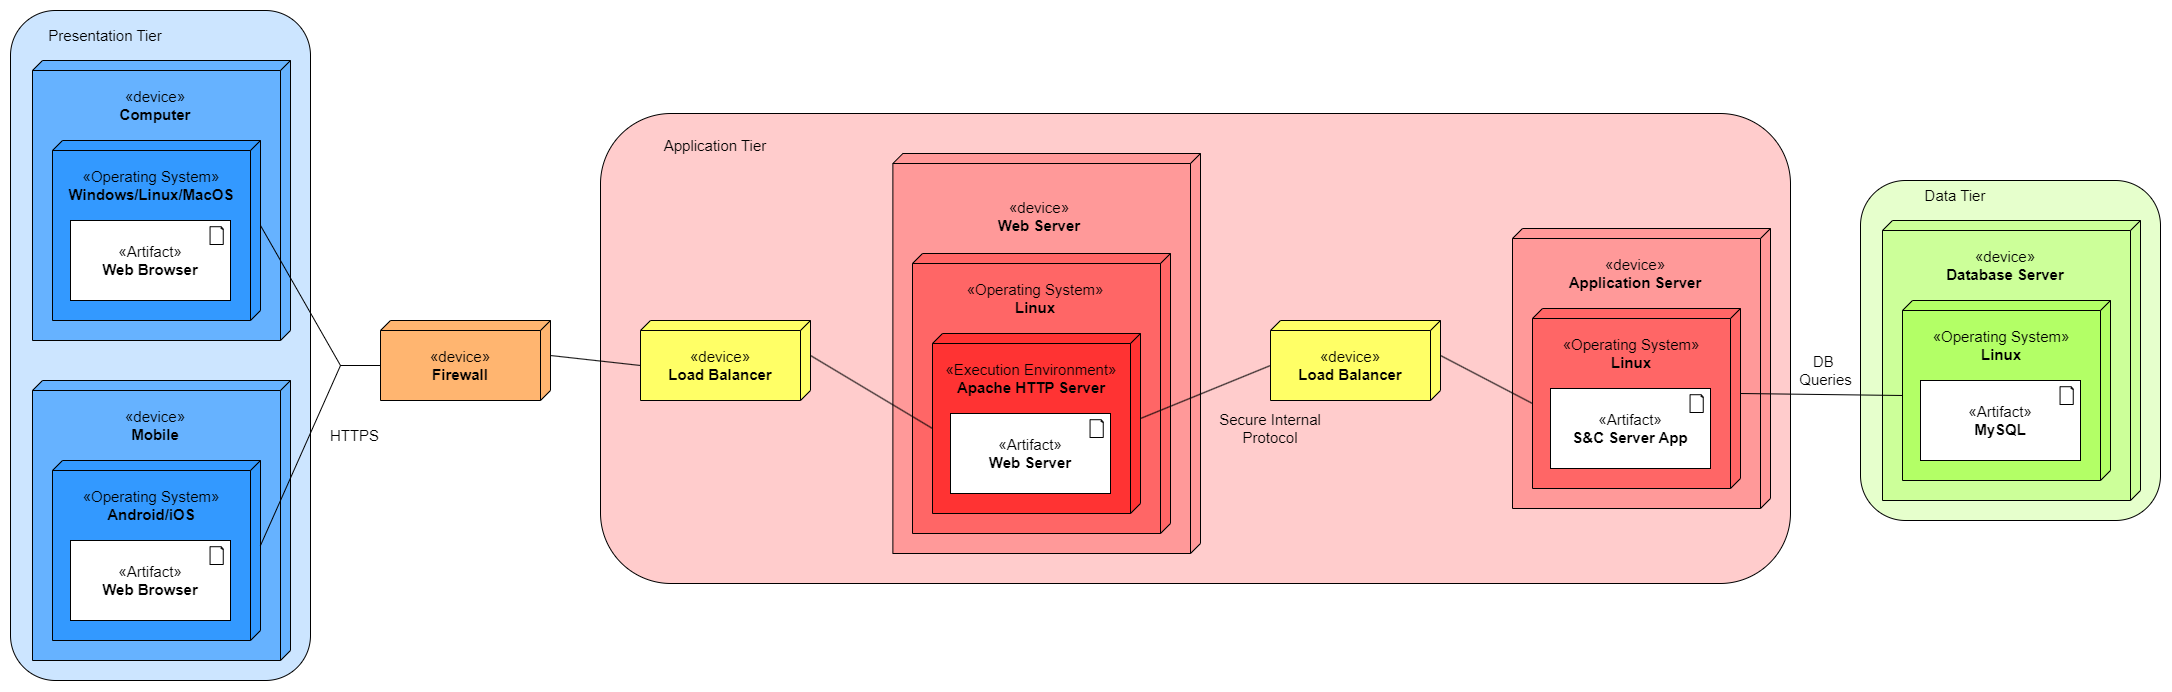

The diagram above was exported from draw.io. Its source (the exported page's mxGraphModel, read from the mxfile embedded in the PNG):
<mxGraphModel dx="1068" dy="879" grid="1" gridSize="10" guides="1" tooltips="1" connect="1" arrows="1" fold="1" page="1" pageScale="1" pageWidth="827" pageHeight="1169" math="0" shadow="0">
  <root>
    <mxCell id="0" />
    <mxCell id="1" parent="0" />
    <mxCell id="wmRDZNWo4NrBw8U9eAk2-76" value="" style="rounded=1;whiteSpace=wrap;html=1;fillColor=#CCE5FF;fontSize=15;" vertex="1" parent="1">
      <mxGeometry x="70" y="290" width="300" height="670" as="geometry" />
    </mxCell>
    <mxCell id="wmRDZNWo4NrBw8U9eAk2-26" value="" style="group;fontSize=15;" vertex="1" connectable="0" parent="1">
      <mxGeometry x="90" y="660" width="260" height="280" as="geometry" />
    </mxCell>
    <mxCell id="wmRDZNWo4NrBw8U9eAk2-19" value="" style="verticalAlign=top;align=center;spacingTop=8;spacingLeft=2;spacingRight=12;shape=cube;size=10;direction=south;fontStyle=4;html=1;whiteSpace=wrap;fillColor=#66B2FF;fontSize=15;" vertex="1" parent="wmRDZNWo4NrBw8U9eAk2-26">
      <mxGeometry x="2" width="258" height="280" as="geometry" />
    </mxCell>
    <mxCell id="wmRDZNWo4NrBw8U9eAk2-20" value="" style="verticalAlign=top;align=left;spacingTop=8;spacingLeft=2;spacingRight=12;shape=cube;size=10;direction=south;fontStyle=4;html=1;whiteSpace=wrap;fillColor=#3399FF;fontSize=15;" vertex="1" parent="wmRDZNWo4NrBw8U9eAk2-26">
      <mxGeometry x="22" y="80" width="208" height="180" as="geometry" />
    </mxCell>
    <mxCell id="wmRDZNWo4NrBw8U9eAk2-21" value="" style="group;fontSize=15;" vertex="1" connectable="0" parent="wmRDZNWo4NrBw8U9eAk2-26">
      <mxGeometry x="40" y="160" width="160" height="80" as="geometry" />
    </mxCell>
    <mxCell id="wmRDZNWo4NrBw8U9eAk2-22" value="«Artifact»&lt;br&gt;&lt;b&gt;Web Browser&lt;/b&gt;" style="html=1;dropTarget=0;whiteSpace=wrap;fontSize=15;" vertex="1" parent="wmRDZNWo4NrBw8U9eAk2-21">
      <mxGeometry width="160" height="80" as="geometry" />
    </mxCell>
    <mxCell id="wmRDZNWo4NrBw8U9eAk2-23" value="" style="whiteSpace=wrap;html=1;shape=mxgraph.basic.document;fontSize=15;" vertex="1" parent="wmRDZNWo4NrBw8U9eAk2-21">
      <mxGeometry x="139.55555555555554" y="6.222222222222221" width="13.333333333333332" height="17.77777777777778" as="geometry" />
    </mxCell>
    <mxCell id="wmRDZNWo4NrBw8U9eAk2-24" value="«Operating System»&lt;div&gt;&lt;b&gt;Android/iOS&lt;/b&gt;&lt;/div&gt;" style="text;html=1;align=center;verticalAlign=middle;whiteSpace=wrap;rounded=0;fontSize=15;" vertex="1" parent="wmRDZNWo4NrBw8U9eAk2-26">
      <mxGeometry x="22" y="110" width="198" height="30" as="geometry" />
    </mxCell>
    <mxCell id="wmRDZNWo4NrBw8U9eAk2-25" value="«device»&lt;div&gt;&lt;b&gt;Mobile&lt;/b&gt;&lt;/div&gt;" style="text;html=1;align=center;verticalAlign=middle;whiteSpace=wrap;rounded=0;fontSize=15;" vertex="1" parent="wmRDZNWo4NrBw8U9eAk2-26">
      <mxGeometry y="30" width="250" height="30" as="geometry" />
    </mxCell>
    <mxCell id="wmRDZNWo4NrBw8U9eAk2-27" value="" style="group;fillColor=#CCE5FF;fontSize=15;" vertex="1" connectable="0" parent="1">
      <mxGeometry x="90" y="340" width="260" height="280" as="geometry" />
    </mxCell>
    <mxCell id="wmRDZNWo4NrBw8U9eAk2-1" value="" style="verticalAlign=top;align=center;spacingTop=8;spacingLeft=2;spacingRight=12;shape=cube;size=10;direction=south;fontStyle=4;html=1;whiteSpace=wrap;fillColor=#66B2FF;fontSize=15;" vertex="1" parent="wmRDZNWo4NrBw8U9eAk2-27">
      <mxGeometry x="2" width="258" height="280" as="geometry" />
    </mxCell>
    <mxCell id="wmRDZNWo4NrBw8U9eAk2-3" value="" style="verticalAlign=top;align=left;spacingTop=8;spacingLeft=2;spacingRight=12;shape=cube;size=10;direction=south;fontStyle=4;html=1;whiteSpace=wrap;fillColor=#3399FF;fontSize=15;" vertex="1" parent="wmRDZNWo4NrBw8U9eAk2-27">
      <mxGeometry x="22" y="80" width="208" height="180" as="geometry" />
    </mxCell>
    <mxCell id="wmRDZNWo4NrBw8U9eAk2-16" value="" style="group;fontSize=15;" vertex="1" connectable="0" parent="wmRDZNWo4NrBw8U9eAk2-27">
      <mxGeometry x="40" y="160" width="160" height="80" as="geometry" />
    </mxCell>
    <mxCell id="wmRDZNWo4NrBw8U9eAk2-7" value="&lt;font&gt;«Artifact»&lt;br&gt;&lt;b&gt;Web Browser&lt;/b&gt;&lt;/font&gt;" style="html=1;dropTarget=0;whiteSpace=wrap;fontSize=15;" vertex="1" parent="wmRDZNWo4NrBw8U9eAk2-16">
      <mxGeometry width="160" height="80" as="geometry" />
    </mxCell>
    <mxCell id="wmRDZNWo4NrBw8U9eAk2-9" value="" style="whiteSpace=wrap;html=1;shape=mxgraph.basic.document;fontSize=15;" vertex="1" parent="wmRDZNWo4NrBw8U9eAk2-16">
      <mxGeometry x="139.55555555555554" y="6.222222222222221" width="13.333333333333332" height="17.77777777777778" as="geometry" />
    </mxCell>
    <mxCell id="wmRDZNWo4NrBw8U9eAk2-17" value="&lt;font&gt;«Operating System»&lt;/font&gt;&lt;div&gt;&lt;b&gt;&lt;font&gt;Windows/Linux/MacOS&lt;/font&gt;&lt;/b&gt;&lt;/div&gt;" style="text;html=1;align=center;verticalAlign=middle;whiteSpace=wrap;rounded=0;fontSize=15;" vertex="1" parent="wmRDZNWo4NrBw8U9eAk2-27">
      <mxGeometry x="22" y="110" width="198" height="30" as="geometry" />
    </mxCell>
    <mxCell id="wmRDZNWo4NrBw8U9eAk2-18" value="&lt;font&gt;«device»&lt;/font&gt;&lt;div&gt;&lt;b&gt;&lt;font&gt;Computer&lt;/font&gt;&lt;/b&gt;&lt;/div&gt;" style="text;html=1;align=center;verticalAlign=middle;whiteSpace=wrap;rounded=0;fontSize=15;" vertex="1" parent="wmRDZNWo4NrBw8U9eAk2-27">
      <mxGeometry y="30" width="250" height="30" as="geometry" />
    </mxCell>
    <mxCell id="wmRDZNWo4NrBw8U9eAk2-29" value="" style="group;fontSize=15;" vertex="1" connectable="0" parent="1">
      <mxGeometry x="440" y="600" width="170" height="80" as="geometry" />
    </mxCell>
    <mxCell id="wmRDZNWo4NrBw8U9eAk2-5" value="" style="verticalAlign=top;align=left;spacingTop=8;spacingLeft=2;spacingRight=12;shape=cube;size=10;direction=south;fontStyle=4;html=1;whiteSpace=wrap;fillColor=#FFB570;fontSize=15;" vertex="1" parent="wmRDZNWo4NrBw8U9eAk2-29">
      <mxGeometry width="170" height="80" as="geometry" />
    </mxCell>
    <mxCell id="wmRDZNWo4NrBw8U9eAk2-28" value="«device»&lt;div&gt;&lt;b&gt;Firewall&lt;/b&gt;&lt;/div&gt;" style="text;html=1;align=center;verticalAlign=middle;whiteSpace=wrap;rounded=0;fontSize=15;" vertex="1" parent="wmRDZNWo4NrBw8U9eAk2-29">
      <mxGeometry y="30" width="160" height="30" as="geometry" />
    </mxCell>
    <mxCell id="wmRDZNWo4NrBw8U9eAk2-33" value="" style="group;fontSize=15;" vertex="1" connectable="0" parent="1">
      <mxGeometry x="970" y="533" width="890" height="330" as="geometry" />
    </mxCell>
    <mxCell id="wmRDZNWo4NrBw8U9eAk2-77" value="" style="rounded=1;whiteSpace=wrap;html=1;fillColor=#FFCCCC;fontSize=15;" vertex="1" parent="wmRDZNWo4NrBw8U9eAk2-33">
      <mxGeometry x="-310" y="-140" width="1190" height="470" as="geometry" />
    </mxCell>
    <mxCell id="wmRDZNWo4NrBw8U9eAk2-68" value="" style="group;fontSize=15;" vertex="1" connectable="0" parent="wmRDZNWo4NrBw8U9eAk2-33">
      <mxGeometry x="-20" y="-60" width="310" height="360" as="geometry" />
    </mxCell>
    <mxCell id="wmRDZNWo4NrBw8U9eAk2-69" value="" style="verticalAlign=top;align=center;spacingTop=8;spacingLeft=2;spacingRight=12;shape=cube;size=10;direction=south;fontStyle=4;html=1;whiteSpace=wrap;fillColor=#FF9999;fontSize=15;" vertex="1" parent="wmRDZNWo4NrBw8U9eAk2-68">
      <mxGeometry x="2.3837931034482756" y="-40" width="307.6162068965517" height="400" as="geometry" />
    </mxCell>
    <mxCell id="wmRDZNWo4NrBw8U9eAk2-75" value="«device»&lt;div&gt;&lt;b&gt;Web Server&lt;/b&gt;&lt;/div&gt;" style="text;html=1;align=center;verticalAlign=middle;whiteSpace=wrap;rounded=0;fontSize=15;" vertex="1" parent="wmRDZNWo4NrBw8U9eAk2-68">
      <mxGeometry y="4.4285714285714235" width="298.0769230769231" height="36.42857142857142" as="geometry" />
    </mxCell>
    <mxCell id="wmRDZNWo4NrBw8U9eAk2-34" value="" style="verticalAlign=top;align=center;spacingTop=8;spacingLeft=2;spacingRight=12;shape=cube;size=10;direction=south;fontStyle=4;html=1;whiteSpace=wrap;fillColor=#FF6666;fontSize=15;" vertex="1" parent="wmRDZNWo4NrBw8U9eAk2-33">
      <mxGeometry x="2" width="258" height="280" as="geometry" />
    </mxCell>
    <mxCell id="wmRDZNWo4NrBw8U9eAk2-35" value="" style="verticalAlign=top;align=left;spacingTop=8;spacingLeft=2;spacingRight=12;shape=cube;size=10;direction=south;fontStyle=4;html=1;whiteSpace=wrap;fillColor=#FF3333;fontSize=15;" vertex="1" parent="wmRDZNWo4NrBw8U9eAk2-33">
      <mxGeometry x="22" y="80" width="208" height="180" as="geometry" />
    </mxCell>
    <mxCell id="wmRDZNWo4NrBw8U9eAk2-36" value="" style="group;fontSize=15;" vertex="1" connectable="0" parent="wmRDZNWo4NrBw8U9eAk2-33">
      <mxGeometry x="40" y="160" width="160" height="80" as="geometry" />
    </mxCell>
    <mxCell id="wmRDZNWo4NrBw8U9eAk2-37" value="«Artifact»&lt;div&gt;&lt;b&gt;Web Server&lt;/b&gt;&lt;/div&gt;" style="html=1;dropTarget=0;whiteSpace=wrap;fontSize=15;" vertex="1" parent="wmRDZNWo4NrBw8U9eAk2-36">
      <mxGeometry width="160" height="80" as="geometry" />
    </mxCell>
    <mxCell id="wmRDZNWo4NrBw8U9eAk2-38" value="" style="whiteSpace=wrap;html=1;shape=mxgraph.basic.document;fontSize=15;" vertex="1" parent="wmRDZNWo4NrBw8U9eAk2-36">
      <mxGeometry x="139.55555555555554" y="6.222222222222221" width="13.333333333333332" height="17.77777777777778" as="geometry" />
    </mxCell>
    <mxCell id="wmRDZNWo4NrBw8U9eAk2-39" value="«Execution Environment»&lt;div&gt;&lt;b&gt;Apache HTTP Server&lt;/b&gt;&lt;/div&gt;" style="text;html=1;align=center;verticalAlign=middle;whiteSpace=wrap;rounded=0;fontSize=15;" vertex="1" parent="wmRDZNWo4NrBw8U9eAk2-33">
      <mxGeometry x="22" y="110" width="198" height="30" as="geometry" />
    </mxCell>
    <mxCell id="wmRDZNWo4NrBw8U9eAk2-40" value="«Operating System»&lt;div&gt;&lt;b&gt;Linux&lt;/b&gt;&lt;/div&gt;" style="text;html=1;align=center;verticalAlign=middle;whiteSpace=wrap;rounded=0;fontSize=15;" vertex="1" parent="wmRDZNWo4NrBw8U9eAk2-33">
      <mxGeometry y="30" width="250" height="30" as="geometry" />
    </mxCell>
    <mxCell id="wmRDZNWo4NrBw8U9eAk2-88" value="Secure Internal Protocol" style="text;html=1;align=center;verticalAlign=middle;whiteSpace=wrap;rounded=0;fontSize=15;" vertex="1" parent="wmRDZNWo4NrBw8U9eAk2-33">
      <mxGeometry x="290" y="160" width="140" height="30" as="geometry" />
    </mxCell>
    <mxCell id="wmRDZNWo4NrBw8U9eAk2-90" value="Application Tier" style="text;html=1;align=center;verticalAlign=middle;whiteSpace=wrap;rounded=0;fontSize=15;" vertex="1" parent="wmRDZNWo4NrBw8U9eAk2-33">
      <mxGeometry x="-270" y="-123" width="150" height="30" as="geometry" />
    </mxCell>
    <mxCell id="wmRDZNWo4NrBw8U9eAk2-41" value="" style="group;fontSize=15;" vertex="1" connectable="0" parent="1">
      <mxGeometry x="1570" y="508" width="260" height="280" as="geometry" />
    </mxCell>
    <mxCell id="wmRDZNWo4NrBw8U9eAk2-42" value="" style="verticalAlign=top;align=center;spacingTop=8;spacingLeft=2;spacingRight=12;shape=cube;size=10;direction=south;fontStyle=4;html=1;whiteSpace=wrap;fillColor=#FF9999;fontSize=15;" vertex="1" parent="wmRDZNWo4NrBw8U9eAk2-41">
      <mxGeometry x="2" width="258" height="280" as="geometry" />
    </mxCell>
    <mxCell id="wmRDZNWo4NrBw8U9eAk2-43" value="" style="verticalAlign=top;align=left;spacingTop=8;spacingLeft=2;spacingRight=12;shape=cube;size=10;direction=south;fontStyle=4;html=1;whiteSpace=wrap;fillColor=#FF6666;fontSize=15;" vertex="1" parent="wmRDZNWo4NrBw8U9eAk2-41">
      <mxGeometry x="22" y="80" width="208" height="180" as="geometry" />
    </mxCell>
    <mxCell id="wmRDZNWo4NrBw8U9eAk2-44" value="" style="group;fontSize=15;" vertex="1" connectable="0" parent="wmRDZNWo4NrBw8U9eAk2-41">
      <mxGeometry x="40" y="160" width="160" height="80" as="geometry" />
    </mxCell>
    <mxCell id="wmRDZNWo4NrBw8U9eAk2-45" value="«Artifact»&lt;br&gt;&lt;b&gt;S&amp;amp;C Server App&lt;/b&gt;" style="html=1;dropTarget=0;whiteSpace=wrap;fontSize=15;" vertex="1" parent="wmRDZNWo4NrBw8U9eAk2-44">
      <mxGeometry width="160" height="80" as="geometry" />
    </mxCell>
    <mxCell id="wmRDZNWo4NrBw8U9eAk2-46" value="" style="whiteSpace=wrap;html=1;shape=mxgraph.basic.document;fontSize=15;" vertex="1" parent="wmRDZNWo4NrBw8U9eAk2-44">
      <mxGeometry x="139.55555555555554" y="6.222222222222221" width="13.333333333333332" height="17.77777777777778" as="geometry" />
    </mxCell>
    <mxCell id="wmRDZNWo4NrBw8U9eAk2-47" value="«Operating System»&lt;div&gt;&lt;b&gt;Linux&lt;/b&gt;&lt;/div&gt;" style="text;html=1;align=center;verticalAlign=middle;whiteSpace=wrap;rounded=0;fontSize=15;" vertex="1" parent="wmRDZNWo4NrBw8U9eAk2-41">
      <mxGeometry x="22" y="110" width="198" height="30" as="geometry" />
    </mxCell>
    <mxCell id="wmRDZNWo4NrBw8U9eAk2-48" value="«device»&lt;div&gt;&lt;b&gt;Application Server&lt;/b&gt;&lt;/div&gt;" style="text;html=1;align=center;verticalAlign=middle;whiteSpace=wrap;rounded=0;fontSize=15;" vertex="1" parent="wmRDZNWo4NrBw8U9eAk2-41">
      <mxGeometry y="30" width="250" height="30" as="geometry" />
    </mxCell>
    <mxCell id="wmRDZNWo4NrBw8U9eAk2-49" value="" style="group;fontSize=15;" vertex="1" connectable="0" parent="1">
      <mxGeometry x="1330" y="600" width="170" height="80" as="geometry" />
    </mxCell>
    <mxCell id="wmRDZNWo4NrBw8U9eAk2-50" value="" style="verticalAlign=top;align=left;spacingTop=8;spacingLeft=2;spacingRight=12;shape=cube;size=10;direction=south;fontStyle=4;html=1;whiteSpace=wrap;fillColor=#FFFF66;fontSize=15;" vertex="1" parent="wmRDZNWo4NrBw8U9eAk2-49">
      <mxGeometry width="170" height="80" as="geometry" />
    </mxCell>
    <mxCell id="wmRDZNWo4NrBw8U9eAk2-51" value="«device»&lt;div&gt;&lt;b&gt;Load Balancer&lt;/b&gt;&lt;/div&gt;" style="text;html=1;align=center;verticalAlign=middle;whiteSpace=wrap;rounded=0;fontSize=15;" vertex="1" parent="wmRDZNWo4NrBw8U9eAk2-49">
      <mxGeometry y="30" width="160" height="30" as="geometry" />
    </mxCell>
    <mxCell id="wmRDZNWo4NrBw8U9eAk2-52" value="" style="group;fontSize=15;" vertex="1" connectable="0" parent="1">
      <mxGeometry x="1940" y="500" width="280" height="300" as="geometry" />
    </mxCell>
    <mxCell id="wmRDZNWo4NrBw8U9eAk2-78" value="" style="rounded=1;whiteSpace=wrap;html=1;fillColor=#E6FFCC;fontSize=15;" vertex="1" parent="wmRDZNWo4NrBw8U9eAk2-52">
      <mxGeometry x="-20" y="-40" width="300" height="340" as="geometry" />
    </mxCell>
    <mxCell id="wmRDZNWo4NrBw8U9eAk2-53" value="" style="verticalAlign=top;align=center;spacingTop=8;spacingLeft=2;spacingRight=12;shape=cube;size=10;direction=south;fontStyle=4;html=1;whiteSpace=wrap;fillColor=#CCFF99;fontSize=15;" vertex="1" parent="wmRDZNWo4NrBw8U9eAk2-52">
      <mxGeometry x="2" width="258" height="280" as="geometry" />
    </mxCell>
    <mxCell id="wmRDZNWo4NrBw8U9eAk2-54" value="" style="verticalAlign=top;align=left;spacingTop=8;spacingLeft=2;spacingRight=12;shape=cube;size=10;direction=south;fontStyle=4;html=1;whiteSpace=wrap;fillColor=#B3FF66;fontSize=15;" vertex="1" parent="wmRDZNWo4NrBw8U9eAk2-52">
      <mxGeometry x="22" y="80" width="208" height="180" as="geometry" />
    </mxCell>
    <mxCell id="wmRDZNWo4NrBw8U9eAk2-55" value="" style="group;fontSize=15;" vertex="1" connectable="0" parent="wmRDZNWo4NrBw8U9eAk2-52">
      <mxGeometry x="40" y="160" width="160" height="80" as="geometry" />
    </mxCell>
    <mxCell id="wmRDZNWo4NrBw8U9eAk2-56" value="«Artifact»&lt;br&gt;&lt;b&gt;MySQL&lt;/b&gt;" style="html=1;dropTarget=0;whiteSpace=wrap;fontSize=15;" vertex="1" parent="wmRDZNWo4NrBw8U9eAk2-55">
      <mxGeometry width="160" height="80" as="geometry" />
    </mxCell>
    <mxCell id="wmRDZNWo4NrBw8U9eAk2-57" value="" style="whiteSpace=wrap;html=1;shape=mxgraph.basic.document;fontSize=15;" vertex="1" parent="wmRDZNWo4NrBw8U9eAk2-55">
      <mxGeometry x="139.55555555555554" y="6.222222222222221" width="13.333333333333332" height="17.77777777777778" as="geometry" />
    </mxCell>
    <mxCell id="wmRDZNWo4NrBw8U9eAk2-58" value="«Operating System»&lt;div&gt;&lt;b&gt;Linux&lt;/b&gt;&lt;/div&gt;" style="text;html=1;align=center;verticalAlign=middle;whiteSpace=wrap;rounded=0;fontSize=15;" vertex="1" parent="wmRDZNWo4NrBw8U9eAk2-52">
      <mxGeometry x="22" y="110" width="198" height="30" as="geometry" />
    </mxCell>
    <mxCell id="wmRDZNWo4NrBw8U9eAk2-59" value="«device»&lt;div&gt;&lt;b&gt;Database Server&lt;/b&gt;&lt;/div&gt;" style="text;html=1;align=center;verticalAlign=middle;whiteSpace=wrap;rounded=0;fontSize=15;" vertex="1" parent="wmRDZNWo4NrBw8U9eAk2-52">
      <mxGeometry y="30" width="250" height="30" as="geometry" />
    </mxCell>
    <mxCell id="wmRDZNWo4NrBw8U9eAk2-92" value="Data Tier" style="text;html=1;align=center;verticalAlign=middle;whiteSpace=wrap;rounded=0;fontSize=15;" vertex="1" parent="wmRDZNWo4NrBw8U9eAk2-52">
      <mxGeometry y="-40" width="150" height="30" as="geometry" />
    </mxCell>
    <mxCell id="wmRDZNWo4NrBw8U9eAk2-79" value="" style="endArrow=none;html=1;rounded=0;exitX=0;exitY=0;exitDx=85;exitDy=0;exitPerimeter=0;entryX=0;entryY=0;entryDx=45;entryDy=170;entryPerimeter=0;fontSize=15;" edge="1" parent="1" source="wmRDZNWo4NrBw8U9eAk2-3" target="wmRDZNWo4NrBw8U9eAk2-5">
      <mxGeometry width="50" height="50" relative="1" as="geometry">
        <mxPoint x="870" y="500" as="sourcePoint" />
        <mxPoint x="920" y="450" as="targetPoint" />
        <Array as="points">
          <mxPoint x="400" y="645" />
        </Array>
      </mxGeometry>
    </mxCell>
    <mxCell id="wmRDZNWo4NrBw8U9eAk2-81" value="" style="endArrow=none;html=1;rounded=0;exitX=0;exitY=0;exitDx=85;exitDy=0;exitPerimeter=0;entryX=0;entryY=0.5;entryDx=0;entryDy=0;fontSize=15;" edge="1" parent="1" source="wmRDZNWo4NrBw8U9eAk2-20" target="wmRDZNWo4NrBw8U9eAk2-28">
      <mxGeometry width="50" height="50" relative="1" as="geometry">
        <mxPoint x="380" y="780" as="sourcePoint" />
        <mxPoint x="400" y="650" as="targetPoint" />
        <Array as="points">
          <mxPoint x="400" y="645" />
        </Array>
      </mxGeometry>
    </mxCell>
    <mxCell id="wmRDZNWo4NrBw8U9eAk2-82" value="" style="endArrow=none;html=1;rounded=0;entryX=0;entryY=0;entryDx=45;entryDy=170;entryPerimeter=0;exitX=0;exitY=0;exitDx=35;exitDy=0;exitPerimeter=0;fontSize=15;" edge="1" parent="1" source="wmRDZNWo4NrBw8U9eAk2-5" target="wmRDZNWo4NrBw8U9eAk2-31">
      <mxGeometry width="50" height="50" relative="1" as="geometry">
        <mxPoint x="620" y="675" as="sourcePoint" />
        <mxPoint x="670" y="625" as="targetPoint" />
      </mxGeometry>
    </mxCell>
    <mxCell id="wmRDZNWo4NrBw8U9eAk2-83" value="" style="endArrow=none;html=1;rounded=0;entryX=0;entryY=0;entryDx=95;entryDy=208;entryPerimeter=0;exitX=0;exitY=0;exitDx=35;exitDy=0;exitPerimeter=0;fontSize=15;" edge="1" parent="1" source="wmRDZNWo4NrBw8U9eAk2-31" target="wmRDZNWo4NrBw8U9eAk2-35">
      <mxGeometry width="50" height="50" relative="1" as="geometry">
        <mxPoint x="870" y="740" as="sourcePoint" />
        <mxPoint x="920" y="690" as="targetPoint" />
      </mxGeometry>
    </mxCell>
    <mxCell id="wmRDZNWo4NrBw8U9eAk2-84" value="" style="endArrow=none;html=1;rounded=0;exitX=0;exitY=0;exitDx=45;exitDy=170;exitPerimeter=0;entryX=0;entryY=0;entryDx=85;entryDy=0;entryPerimeter=0;fontSize=15;" edge="1" parent="1" source="wmRDZNWo4NrBw8U9eAk2-50" target="wmRDZNWo4NrBw8U9eAk2-35">
      <mxGeometry width="50" height="50" relative="1" as="geometry">
        <mxPoint x="850" y="720" as="sourcePoint" />
        <mxPoint x="900" y="670" as="targetPoint" />
      </mxGeometry>
    </mxCell>
    <mxCell id="wmRDZNWo4NrBw8U9eAk2-85" value="" style="endArrow=none;html=1;rounded=0;exitX=0;exitY=0;exitDx=35;exitDy=0;exitPerimeter=0;entryX=0;entryY=0;entryDx=95;entryDy=208.00000000000003;entryPerimeter=0;fontSize=15;" edge="1" parent="1" source="wmRDZNWo4NrBw8U9eAk2-50" target="wmRDZNWo4NrBw8U9eAk2-43">
      <mxGeometry width="50" height="50" relative="1" as="geometry">
        <mxPoint x="1620" y="720" as="sourcePoint" />
        <mxPoint x="1670" y="670" as="targetPoint" />
      </mxGeometry>
    </mxCell>
    <mxCell id="wmRDZNWo4NrBw8U9eAk2-86" value="" style="endArrow=none;html=1;rounded=0;exitX=0;exitY=0;exitDx=85;exitDy=0;exitPerimeter=0;entryX=0;entryY=0;entryDx=95;entryDy=208.00000000000003;entryPerimeter=0;fontSize=15;" edge="1" parent="1" source="wmRDZNWo4NrBw8U9eAk2-43" target="wmRDZNWo4NrBw8U9eAk2-54">
      <mxGeometry width="50" height="50" relative="1" as="geometry">
        <mxPoint x="2010" y="830" as="sourcePoint" />
        <mxPoint x="2102" y="878" as="targetPoint" />
      </mxGeometry>
    </mxCell>
    <mxCell id="wmRDZNWo4NrBw8U9eAk2-30" value="" style="group;fontSize=15;" vertex="1" connectable="0" parent="1">
      <mxGeometry x="700" y="600" width="170" height="80" as="geometry" />
    </mxCell>
    <mxCell id="wmRDZNWo4NrBw8U9eAk2-31" value="" style="verticalAlign=top;align=left;spacingTop=8;spacingLeft=2;spacingRight=12;shape=cube;size=10;direction=south;fontStyle=4;html=1;whiteSpace=wrap;fillColor=#FFFF66;fontSize=15;" vertex="1" parent="wmRDZNWo4NrBw8U9eAk2-30">
      <mxGeometry width="170" height="80" as="geometry" />
    </mxCell>
    <mxCell id="wmRDZNWo4NrBw8U9eAk2-32" value="«device»&lt;div&gt;&lt;b&gt;Load Balancer&lt;/b&gt;&lt;/div&gt;" style="text;html=1;align=center;verticalAlign=middle;whiteSpace=wrap;rounded=0;fontSize=15;" vertex="1" parent="wmRDZNWo4NrBw8U9eAk2-30">
      <mxGeometry y="30" width="160" height="30" as="geometry" />
    </mxCell>
    <mxCell id="wmRDZNWo4NrBw8U9eAk2-87" value="HTTPS" style="text;html=1;align=center;verticalAlign=middle;resizable=0;points=[];autosize=1;strokeColor=none;fillColor=none;fontSize=15;" vertex="1" parent="1">
      <mxGeometry x="379" y="700" width="70" height="30" as="geometry" />
    </mxCell>
    <mxCell id="wmRDZNWo4NrBw8U9eAk2-89" value="DB&amp;nbsp;&lt;div&gt;Queries&lt;/div&gt;" style="text;html=1;align=center;verticalAlign=middle;resizable=0;points=[];autosize=1;strokeColor=none;fillColor=none;fontSize=15;" vertex="1" parent="1">
      <mxGeometry x="1845" y="625" width="80" height="50" as="geometry" />
    </mxCell>
    <mxCell id="wmRDZNWo4NrBw8U9eAk2-91" value="Presentation Tier" style="text;html=1;align=center;verticalAlign=middle;whiteSpace=wrap;rounded=0;fontSize=15;" vertex="1" parent="1">
      <mxGeometry x="90" y="300" width="150" height="30" as="geometry" />
    </mxCell>
  </root>
</mxGraphModel>